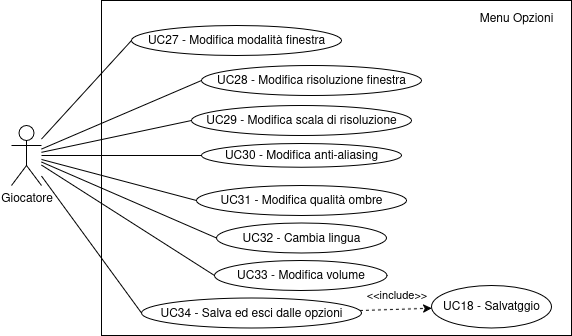

The diagram above was exported from draw.io. Its source (the exported page's mxGraphModel, read from the mxfile embedded in the PNG):
<mxGraphModel dx="2038" dy="1738" grid="1" gridSize="10" guides="1" tooltips="1" connect="1" arrows="1" fold="1" page="1" pageScale="1" pageWidth="850" pageHeight="1100" math="0" shadow="0">
  <root>
    <mxCell id="0" />
    <mxCell id="1" parent="0" />
    <mxCell id="2" value="" style="rounded=0;whiteSpace=wrap;html=1;gradientColor=none;" vertex="1" parent="1">
      <mxGeometry x="-720" y="1225" width="470" height="335" as="geometry" />
    </mxCell>
    <mxCell id="3" style="rounded=0;orthogonalLoop=1;jettySize=auto;html=1;entryX=0;entryY=0.5;entryDx=0;entryDy=0;endArrow=none;startFill=0;" edge="1" source="4" target="5" parent="1">
      <mxGeometry relative="1" as="geometry" />
    </mxCell>
    <mxCell id="4" value="Giocatore" style="shape=umlActor;verticalLabelPosition=bottom;verticalAlign=top;html=1;outlineConnect=0;" vertex="1" parent="1">
      <mxGeometry x="-810" y="1350" width="30" height="60" as="geometry" />
    </mxCell>
    <mxCell id="5" value="&lt;div&gt;UC27 - Modifica modalità finestra&lt;/div&gt;" style="ellipse;whiteSpace=wrap;html=1;" vertex="1" parent="1">
      <mxGeometry x="-690" y="1250" width="210" height="30" as="geometry" />
    </mxCell>
    <mxCell id="6" value="Menu Opzioni" style="text;html=1;align=center;verticalAlign=middle;whiteSpace=wrap;rounded=0;" vertex="1" parent="1">
      <mxGeometry x="-350" y="1227.5" width="90" height="30" as="geometry" />
    </mxCell>
    <mxCell id="7" value="&lt;div&gt;UC28 - Modifica risoluzione finestra&lt;/div&gt;" style="ellipse;whiteSpace=wrap;html=1;" vertex="1" parent="1">
      <mxGeometry x="-620" y="1290" width="220" height="30" as="geometry" />
    </mxCell>
    <mxCell id="8" value="&lt;div&gt;UC29 - Modifica scala di risoluzione&lt;/div&gt;" style="ellipse;whiteSpace=wrap;html=1;" vertex="1" parent="1">
      <mxGeometry x="-630" y="1330" width="220" height="30" as="geometry" />
    </mxCell>
    <mxCell id="9" value="&lt;div&gt;UC30 - Modifica anti-aliasing&lt;/div&gt;" style="ellipse;whiteSpace=wrap;html=1;" vertex="1" parent="1">
      <mxGeometry x="-620" y="1368.1200000000001" width="200" height="23.75" as="geometry" />
    </mxCell>
    <mxCell id="10" style="rounded=0;orthogonalLoop=1;jettySize=auto;html=1;entryX=0;entryY=0.5;entryDx=0;entryDy=0;endArrow=none;startFill=0;" edge="1" source="4" target="7" parent="1">
      <mxGeometry relative="1" as="geometry">
        <mxPoint x="-770" y="1392" as="sourcePoint" />
        <mxPoint x="-680" y="1283" as="targetPoint" />
      </mxGeometry>
    </mxCell>
    <mxCell id="11" style="rounded=0;orthogonalLoop=1;jettySize=auto;html=1;endArrow=none;startFill=0;entryX=0;entryY=0.5;entryDx=0;entryDy=0;" edge="1" source="4" target="8" parent="1">
      <mxGeometry relative="1" as="geometry">
        <mxPoint x="-790" y="1433" as="sourcePoint" />
        <mxPoint x="-630" y="1372" as="targetPoint" />
      </mxGeometry>
    </mxCell>
    <mxCell id="12" style="rounded=0;orthogonalLoop=1;jettySize=auto;html=1;endArrow=none;startFill=0;" edge="1" source="4" target="9" parent="1">
      <mxGeometry relative="1" as="geometry">
        <mxPoint x="-820" y="1455" as="sourcePoint" />
        <mxPoint x="-650" y="1507" as="targetPoint" />
      </mxGeometry>
    </mxCell>
    <mxCell id="13" value="&lt;div&gt;UC31 - Modifica qualità ombre&lt;/div&gt;" style="ellipse;whiteSpace=wrap;html=1;" vertex="1" parent="1">
      <mxGeometry x="-625" y="1410" width="210" height="30" as="geometry" />
    </mxCell>
    <mxCell id="14" value="&lt;div&gt;UC32 - Cambia lingua&lt;/div&gt;" style="ellipse;whiteSpace=wrap;html=1;" vertex="1" parent="1">
      <mxGeometry x="-605" y="1447.5" width="170" height="30" as="geometry" />
    </mxCell>
    <mxCell id="15" value="UC33 - Modifica volume" style="ellipse;whiteSpace=wrap;html=1;" vertex="1" parent="1">
      <mxGeometry x="-607" y="1485" width="172.5" height="30" as="geometry" />
    </mxCell>
    <mxCell id="16" style="rounded=0;orthogonalLoop=1;jettySize=auto;html=1;endArrow=none;startFill=0;entryX=0;entryY=0.5;entryDx=0;entryDy=0;" edge="1" source="4" target="13" parent="1">
      <mxGeometry relative="1" as="geometry">
        <mxPoint x="-750" y="1381" as="sourcePoint" />
        <mxPoint x="-520" y="1394" as="targetPoint" />
      </mxGeometry>
    </mxCell>
    <mxCell id="17" style="rounded=0;orthogonalLoop=1;jettySize=auto;html=1;endArrow=none;startFill=0;entryX=0;entryY=0.5;entryDx=0;entryDy=0;" edge="1" source="4" target="14" parent="1">
      <mxGeometry relative="1" as="geometry">
        <mxPoint x="-750" y="1384" as="sourcePoint" />
        <mxPoint x="-622" y="1419" as="targetPoint" />
      </mxGeometry>
    </mxCell>
    <mxCell id="18" style="rounded=0;orthogonalLoop=1;jettySize=auto;html=1;endArrow=none;startFill=0;entryX=0;entryY=0.5;entryDx=0;entryDy=0;" edge="1" source="4" target="15" parent="1">
      <mxGeometry relative="1" as="geometry">
        <mxPoint x="-750" y="1388" as="sourcePoint" />
        <mxPoint x="-594" y="1471" as="targetPoint" />
      </mxGeometry>
    </mxCell>
    <mxCell id="19" value="UC34 - Salva ed esci dalle opzioni" style="ellipse;whiteSpace=wrap;html=1;" vertex="1" parent="1">
      <mxGeometry x="-680" y="1522.5" width="220" height="30" as="geometry" />
    </mxCell>
    <mxCell id="20" style="rounded=0;orthogonalLoop=1;jettySize=auto;html=1;endArrow=none;startFill=0;entryX=0;entryY=0.5;entryDx=0;entryDy=0;" edge="1" source="4" target="19" parent="1">
      <mxGeometry relative="1" as="geometry">
        <mxPoint x="-770" y="1399" as="sourcePoint" />
        <mxPoint x="-580" y="1515" as="targetPoint" />
      </mxGeometry>
    </mxCell>
    <mxCell id="21" value="UC18 - Salvatggio" style="ellipse;whiteSpace=wrap;html=1;" vertex="1" parent="1">
      <mxGeometry x="-390" y="1510" width="120" height="42.5" as="geometry" />
    </mxCell>
    <mxCell id="22" style="rounded=0;orthogonalLoop=1;jettySize=auto;html=1;dashed=1;" edge="1" source="19" target="21" parent="1">
      <mxGeometry relative="1" as="geometry">
        <mxPoint x="-576" y="1136" as="sourcePoint" />
        <mxPoint x="-510" y="1158" as="targetPoint" />
      </mxGeometry>
    </mxCell>
    <mxCell id="23" value="&amp;lt;&amp;lt;include&amp;gt;&amp;gt;" style="edgeLabel;html=1;align=center;verticalAlign=middle;resizable=0;points=[];" vertex="1" connectable="0" parent="22">
      <mxGeometry x="0.3572" y="-3" relative="1" as="geometry">
        <mxPoint x="-12" y="-17" as="offset" />
      </mxGeometry>
    </mxCell>
  </root>
</mxGraphModel>